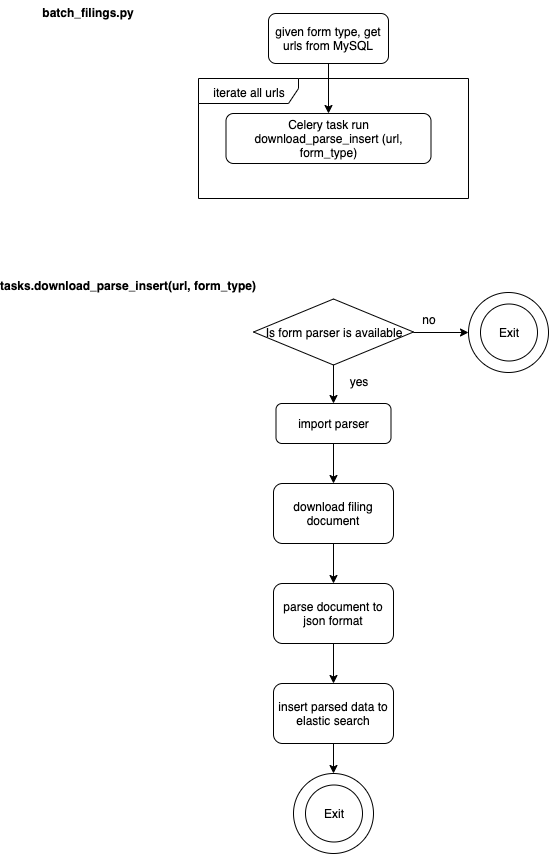

The diagram above was exported from draw.io. Its source (the exported page's mxGraphModel, read from the mxfile embedded in the PNG):
<mxGraphModel dx="1006" dy="567" grid="1" gridSize="10" guides="1" tooltips="1" connect="1" arrows="1" fold="1" page="1" pageScale="1" pageWidth="850" pageHeight="1100" math="0" shadow="0">
  <root>
    <mxCell id="0" />
    <mxCell id="1" parent="0" />
    <mxCell id="uZ2FESolPtwXwQLU_0dQ-1" value="given form type,&amp;nbsp;get urls from MySQL" style="rounded=1;whiteSpace=wrap;html=1;" parent="1" vertex="1">
      <mxGeometry x="280" y="20" width="120" height="50" as="geometry" />
    </mxCell>
    <mxCell id="uZ2FESolPtwXwQLU_0dQ-2" value="Celery task run download_parse_insert (url, form_type)" style="rounded=1;whiteSpace=wrap;html=1;" parent="1" vertex="1">
      <mxGeometry x="237.5" y="120" width="205" height="50" as="geometry" />
    </mxCell>
    <mxCell id="uZ2FESolPtwXwQLU_0dQ-3" value="" style="edgeStyle=orthogonalEdgeStyle;rounded=0;orthogonalLoop=1;jettySize=auto;html=1;" parent="1" source="uZ2FESolPtwXwQLU_0dQ-1" target="uZ2FESolPtwXwQLU_0dQ-2" edge="1">
      <mxGeometry relative="1" as="geometry" />
    </mxCell>
    <mxCell id="uZ2FESolPtwXwQLU_0dQ-4" value="iterate all urls" style="shape=umlFrame;whiteSpace=wrap;html=1;width=100;height=25;" parent="1" vertex="1">
      <mxGeometry x="210" y="85" width="270" height="120" as="geometry" />
    </mxCell>
    <mxCell id="uZ2FESolPtwXwQLU_0dQ-5" value="batch_filings.py" style="text;align=center;fontStyle=1;verticalAlign=middle;spacingLeft=3;spacingRight=3;strokeColor=none;rotatable=0;points=[[0,0.5],[1,0.5]];portConstraint=eastwest;" parent="1" vertex="1">
      <mxGeometry x="60" y="7" width="80" height="26" as="geometry" />
    </mxCell>
    <mxCell id="0Lit4v2qOkAk9h5sFYfk-8" style="edgeStyle=orthogonalEdgeStyle;rounded=0;orthogonalLoop=1;jettySize=auto;html=1;exitX=1;exitY=0.5;exitDx=0;exitDy=0;entryX=0;entryY=0.5;entryDx=0;entryDy=0;" parent="1" source="uZ2FESolPtwXwQLU_0dQ-7" target="0Lit4v2qOkAk9h5sFYfk-2" edge="1">
      <mxGeometry relative="1" as="geometry" />
    </mxCell>
    <mxCell id="uZ2FESolPtwXwQLU_0dQ-7" value="Is form parser is available" style="rhombus;whiteSpace=wrap;html=1;" parent="1" vertex="1">
      <mxGeometry x="265" y="305.5" width="160" height="66" as="geometry" />
    </mxCell>
    <mxCell id="uZ2FESolPtwXwQLU_0dQ-9" value="import parser" style="rounded=1;whiteSpace=wrap;html=1;" parent="1" vertex="1">
      <mxGeometry x="287.5" y="410" width="115" height="40" as="geometry" />
    </mxCell>
    <mxCell id="uZ2FESolPtwXwQLU_0dQ-10" value="" style="edgeStyle=orthogonalEdgeStyle;rounded=0;orthogonalLoop=1;jettySize=auto;html=1;" parent="1" source="uZ2FESolPtwXwQLU_0dQ-7" target="uZ2FESolPtwXwQLU_0dQ-9" edge="1">
      <mxGeometry relative="1" as="geometry" />
    </mxCell>
    <mxCell id="uZ2FESolPtwXwQLU_0dQ-11" value="download filing document" style="rounded=1;whiteSpace=wrap;html=1;" parent="1" vertex="1">
      <mxGeometry x="285" y="490" width="120" height="60" as="geometry" />
    </mxCell>
    <mxCell id="uZ2FESolPtwXwQLU_0dQ-12" value="" style="edgeStyle=orthogonalEdgeStyle;rounded=0;orthogonalLoop=1;jettySize=auto;html=1;" parent="1" source="uZ2FESolPtwXwQLU_0dQ-9" target="uZ2FESolPtwXwQLU_0dQ-11" edge="1">
      <mxGeometry relative="1" as="geometry" />
    </mxCell>
    <mxCell id="uZ2FESolPtwXwQLU_0dQ-13" value="parse document to json format" style="rounded=1;whiteSpace=wrap;html=1;" parent="1" vertex="1">
      <mxGeometry x="285" y="590" width="120" height="60" as="geometry" />
    </mxCell>
    <mxCell id="uZ2FESolPtwXwQLU_0dQ-14" value="" style="edgeStyle=orthogonalEdgeStyle;rounded=0;orthogonalLoop=1;jettySize=auto;html=1;" parent="1" source="uZ2FESolPtwXwQLU_0dQ-11" target="uZ2FESolPtwXwQLU_0dQ-13" edge="1">
      <mxGeometry relative="1" as="geometry" />
    </mxCell>
    <mxCell id="0Lit4v2qOkAk9h5sFYfk-9" style="edgeStyle=orthogonalEdgeStyle;rounded=0;orthogonalLoop=1;jettySize=auto;html=1;exitX=0.5;exitY=1;exitDx=0;exitDy=0;entryX=0.5;entryY=0;entryDx=0;entryDy=0;" parent="1" source="uZ2FESolPtwXwQLU_0dQ-15" target="0Lit4v2qOkAk9h5sFYfk-5" edge="1">
      <mxGeometry relative="1" as="geometry" />
    </mxCell>
    <mxCell id="uZ2FESolPtwXwQLU_0dQ-15" value="insert parsed data to elastic search" style="rounded=1;whiteSpace=wrap;html=1;" parent="1" vertex="1">
      <mxGeometry x="285" y="690" width="120" height="60" as="geometry" />
    </mxCell>
    <mxCell id="uZ2FESolPtwXwQLU_0dQ-16" value="" style="edgeStyle=orthogonalEdgeStyle;rounded=0;orthogonalLoop=1;jettySize=auto;html=1;" parent="1" source="uZ2FESolPtwXwQLU_0dQ-13" target="uZ2FESolPtwXwQLU_0dQ-15" edge="1">
      <mxGeometry relative="1" as="geometry" />
    </mxCell>
    <mxCell id="uZ2FESolPtwXwQLU_0dQ-19" value="yes" style="text;html=1;strokeColor=none;fillColor=none;align=center;verticalAlign=middle;whiteSpace=wrap;rounded=0;" parent="1" vertex="1">
      <mxGeometry x="350" y="378" width="40" height="20" as="geometry" />
    </mxCell>
    <mxCell id="uZ2FESolPtwXwQLU_0dQ-20" value="no" style="text;html=1;strokeColor=none;fillColor=none;align=center;verticalAlign=middle;whiteSpace=wrap;rounded=0;" parent="1" vertex="1">
      <mxGeometry x="421" y="316" width="40" height="20" as="geometry" />
    </mxCell>
    <mxCell id="uZ2FESolPtwXwQLU_0dQ-21" value="tasks.download_parse_insert(url, form_type)" style="text;align=center;fontStyle=1;verticalAlign=middle;spacingLeft=3;spacingRight=3;strokeColor=none;rotatable=0;points=[[0,0.5],[1,0.5]];portConstraint=eastwest;" parent="1" vertex="1">
      <mxGeometry x="100" y="279.5" width="80" height="26" as="geometry" />
    </mxCell>
    <mxCell id="0Lit4v2qOkAk9h5sFYfk-1" value="" style="ellipse;whiteSpace=wrap;html=1;aspect=fixed;" parent="1" vertex="1">
      <mxGeometry x="492" y="310.5" width="57" height="57" as="geometry" />
    </mxCell>
    <mxCell id="0Lit4v2qOkAk9h5sFYfk-2" value="" style="ellipse;whiteSpace=wrap;html=1;aspect=fixed;fillColor=none;" parent="1" vertex="1">
      <mxGeometry x="480" y="299" width="80" height="80" as="geometry" />
    </mxCell>
    <mxCell id="0Lit4v2qOkAk9h5sFYfk-3" value="Exit" style="text;html=1;strokeColor=none;fillColor=none;align=center;verticalAlign=middle;whiteSpace=wrap;rounded=0;" parent="1" vertex="1">
      <mxGeometry x="500" y="329" width="40" height="20" as="geometry" />
    </mxCell>
    <mxCell id="0Lit4v2qOkAk9h5sFYfk-4" value="" style="ellipse;whiteSpace=wrap;html=1;aspect=fixed;" parent="1" vertex="1">
      <mxGeometry x="317" y="791.5" width="57" height="57" as="geometry" />
    </mxCell>
    <mxCell id="0Lit4v2qOkAk9h5sFYfk-5" value="" style="ellipse;whiteSpace=wrap;html=1;aspect=fixed;fillColor=none;" parent="1" vertex="1">
      <mxGeometry x="305" y="780" width="80" height="80" as="geometry" />
    </mxCell>
    <mxCell id="0Lit4v2qOkAk9h5sFYfk-6" value="Exit" style="text;html=1;strokeColor=none;fillColor=none;align=center;verticalAlign=middle;whiteSpace=wrap;rounded=0;" parent="1" vertex="1">
      <mxGeometry x="325" y="810" width="40" height="20" as="geometry" />
    </mxCell>
  </root>
</mxGraphModel>